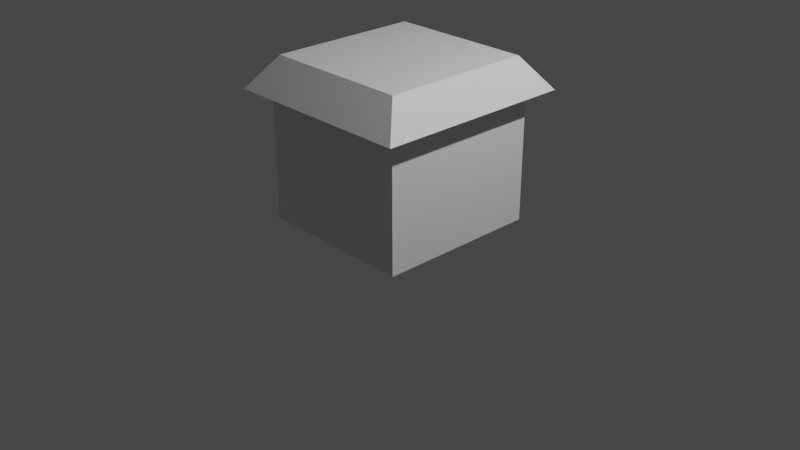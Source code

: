 # Source: house.blend  (saved by Blender 3.1.7; exported with 4.5.12 LTS)
import bpy
from mathutils import Matrix  # noqa: F401  (used for matrix-valued properties, if any)

bpy.ops.wm.read_factory_settings(use_empty=True)
scene = bpy.context.scene
scene.name = 'Scene'

# ---- collections
col_collection = bpy.data.collections.new('Collection'); scene.collection.children.link(col_collection)

# ---- materials (node trees are filled in below, after node groups)
mat_material = bpy.data.materials.new('Material')
mat_material.alpha_threshold = 0.0
mat_material.use_transparent_shadow = False
mat_material.line_color = (0.0, 0.0, 0.0, 1.0)

# ---- material node trees
mat_material.use_nodes = True; mat_material.node_tree.nodes.clear()
_N = mat_material.node_tree.nodes; _L = mat_material.node_tree.links
n0 = _N.new('ShaderNodeOutputMaterial'); n0.name = 'Material Output'; n0.location = (300, 300)
n1 = _N.new('ShaderNodeBsdfPrincipled'); n1.name = 'Principled BSDF'; n1.location = (10, 300)
n1.distribution = 'GGX'
n1.subsurface_method = 'RANDOM_WALK_SKIN'
n1.inputs[2].default_value = 0.4
n1.inputs[3].default_value = 1.45
n1.inputs[27].default_value = (0.0, 0.0, 0.0, 1.0)
n1.inputs[28].default_value = 1.0
_L.new(n1.outputs[0], n0.inputs[0])
n0.is_active_output = True

# ---- world
world_world = bpy.data.worlds.new('World'); scene.world = world_world
world_world.use_nodes = True; world_world.node_tree.nodes.clear()
_N = world_world.node_tree.nodes; _L = world_world.node_tree.links
n0 = _N.new('ShaderNodeOutputWorld'); n0.name = 'World Output'; n0.location = (300, 300)
n1 = _N.new('ShaderNodeBackground'); n1.name = 'Background'; n1.location = (10, 300)
n1.inputs[0].default_value = (0.05088, 0.05088, 0.05088, 1.0)
_L.new(n1.outputs[0], n0.inputs[0])
n0.is_active_output = True
world_world.color = (0.05088, 0.05088, 0.05088)
world_world.use_sun_shadow = False
world_world.sun_shadow_jitter_overblur = 0.0

# ---- cameras
cam_camera = bpy.data.cameras.new('Camera')
cam_camera.clip_end = 100.0
cam_camera.ortho_scale = 7.314

# ---- lights
light_light = bpy.data.lights.new('Light', 'POINT')
light_light.transmission_factor = 0.0
light_light.energy = 1000.0
light_light.shadow_soft_size = 0.1
light_light.shadow_maximum_resolution = 0.006
light_light.use_absolute_resolution = True

# ---- meshes
me_cube = bpy.data.meshes.new('Cube')
me_cube.from_pydata([(0.8404, 0.8742, 1.38), (0.8404, 0.8742, 0.0), (0.8404, -0.8742, 1.38), (0.8404, -0.8742, 0.0), (-0.8404, 0.8742, 1.38), (-0.8404, 0.8742, 0.0), (-0.8404, -0.8742, 1.38), (-0.8404, -0.8742, 0.0), (1.031, 1.073, 1.38), (1.031, -1.073, 1.38), (-1.031, 1.073, 1.38), (-1.031, -1.073, 1.38), (0.7805, 0.8119, 1.722), (0.7805, -0.8119, 1.722), (-0.7805, 0.8119, 1.722), (-0.7805, -0.8119, 1.722)], [], [(3, 2, 6, 7), (7, 6, 4, 5), (1, 0, 2, 3), (5, 4, 0, 1), (8, 9, 11, 10), (12, 14, 15, 13), (10, 11, 15, 14), (11, 9, 13, 15), (8, 10, 14, 12), (9, 8, 12, 13)])
_uv = me_cube.uv_layers.new(name='UVMap')
_uv.uv.foreach_set('vector', [0.4903, 0.0, 0.4903, 1.0, 0.009658, 1.0, 0.009658, 0.0, 0.0, 0.0, 0.0, 1.0, 0.5, 1.0, 0.5, 0.0, 0.5, 0.0, 0.5, 1.0, 0.0, 1.0, 0.0, 0.0, 0.009658, 0.0, 0.009658, 1.0, 0.4903, 1.0, 0.4903, 0.0, 0.9903, 1.0, 0.9903, 0.0, 0.5097, 0.0, 0.5097, 1.0, 0.9319, 0.8785, 0.5681, 0.8785, 0.5681, 0.1215, 0.9319, 0.1215, 1.0, 0.4202, 0.5, 0.4202, 0.5608, 0.5798, 0.9392, 0.5798, 0.5097, 0.4202, 0.9903, 0.4202, 0.9319, 0.5798, 0.5681, 0.5798, 0.9903, 0.4202, 0.5097, 0.4202, 0.5681, 0.5798, 0.9319, 0.5798, 0.5, 0.4202, 1.0, 0.4202, 0.9392, 0.5798, 0.5608, 0.5798])
me_cube.materials.append(mat_material)
me_cube.use_remesh_preserve_volume = False
me_cube.use_remesh_preserve_attributes = False
me_cube.use_mirror_vertex_groups = False
me_cube.update()

# ---- objects
ob_cube = bpy.data.objects.new('Cube', me_cube)
ob_light = bpy.data.objects.new('Light', light_light)
ob_camera = bpy.data.objects.new('Camera', cam_camera)

# ---- transforms, parenting, visibility, modifiers, constraints
ob_cube.location = (0.0, 0.0, 0.0)
ob_cube.lock_rotations_4d = False
ob_cube.empty_display_type = 'ARROWS'
ob_cube.lineart.crease_threshold = 0.0
ob_light.location = (4.076, 1.005, 5.904)
ob_light.rotation_euler = (0.6503, 0.05522, 1.866)
ob_light.lock_rotations_4d = False
ob_light.empty_display_type = 'ARROWS'
ob_light.color = (0.0, 0.0, 0.0, 0.0)
ob_light.lineart.crease_threshold = 0.0
ob_camera.location = (7.359, -6.926, 4.958)
ob_camera.rotation_euler = (1.109, 0.0, 0.8149)
ob_camera.lock_rotations_4d = False
ob_camera.empty_display_type = 'ARROWS'
ob_camera.color = (0.0, 0.0, 0.0, 0.0)
ob_camera.display_type = 'WIRE'
ob_camera.lineart.crease_threshold = 0.0

# ---- collection membership
col_collection.objects.link(ob_cube)
col_collection.objects.link(ob_light)
col_collection.objects.link(ob_camera)

# ---- scene / render settings (as saved in the file)
scene.camera = ob_camera
scene.frame_start = 1; scene.frame_end = 250; scene.frame_set(1)
scene.render.engine = 'BLENDER_EEVEE_NEXT'
scene.cycles.sampling_pattern = 'TABULATED_SOBOL'
scene.cycles.use_light_tree = False
scene.view_settings.view_transform = 'Filmic'
bpy.context.view_layer.update()
